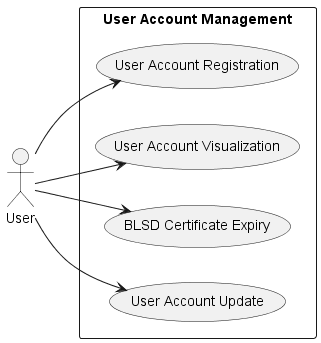

The diagram above was rendered by PlantUML. Its source (embedded in the PNG):
@startuml
left to right direction
actor "User" as fr
rectangle "User Account Management" {
  usecase "User Account Registration" as UC1
  usecase "User Account Visualization" as UC2
  usecase "BLSD Certificate Expiry" as UC3
  usecase "User Account Update" as UC4
}
fr --> UC1
fr --> UC2
fr --> UC3
fr --> UC4
@enduml